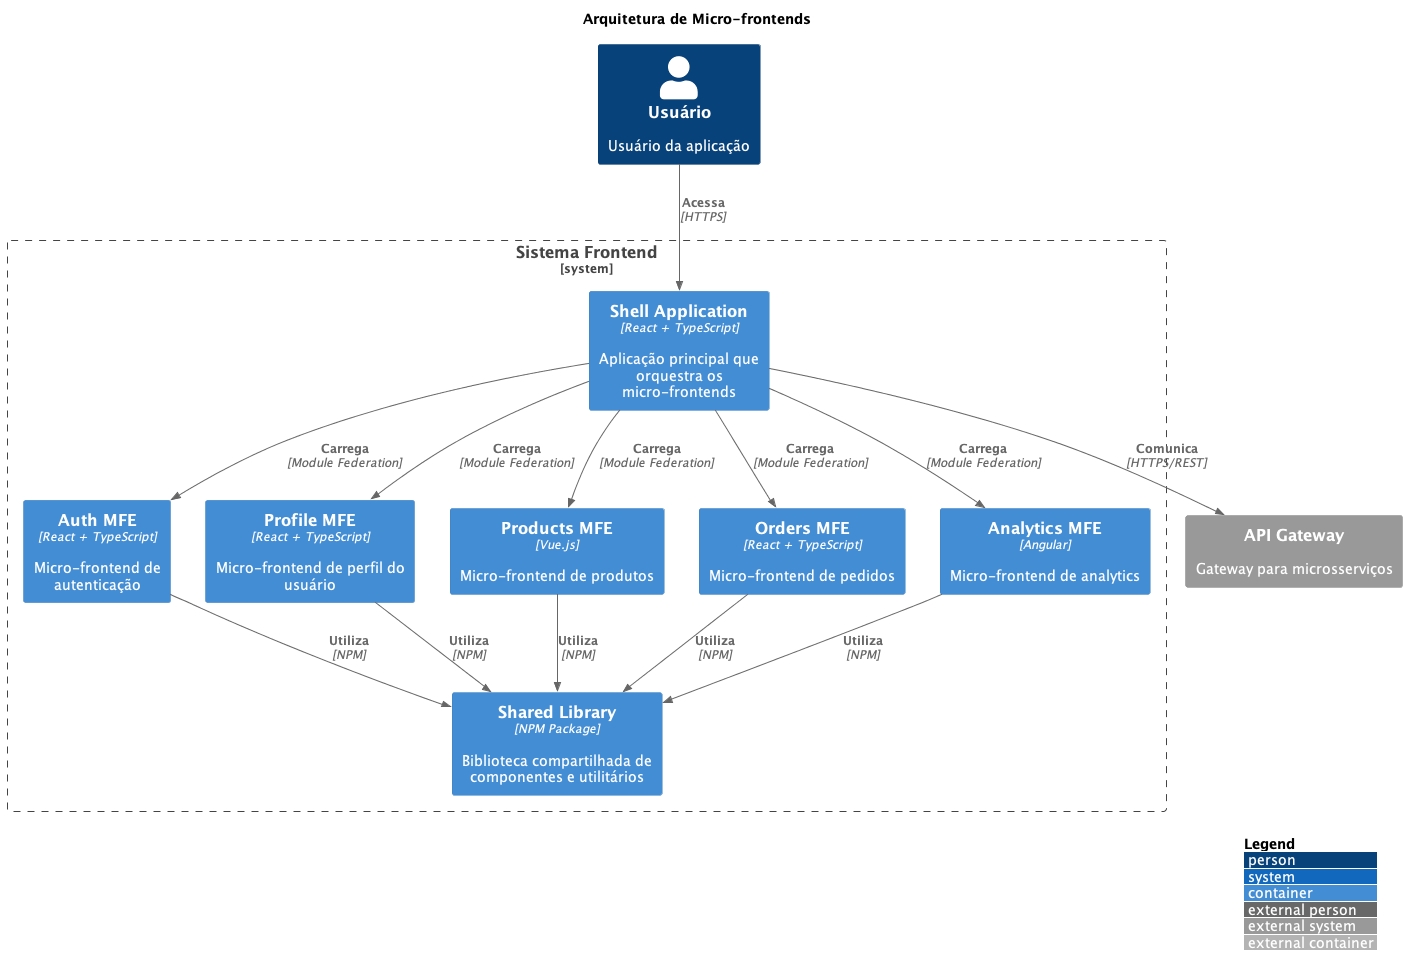

The diagram above was rendered by PlantUML. Its source (embedded in the PNG):
@startuml
!include https://raw.githubusercontent.com/plantuml-stdlib/C4-PlantUML/master/C4_Container.puml

LAYOUT_WITH_LEGEND()

title Arquitetura de Micro-frontends

Person(user, "Usuário", "Usuário da aplicação")

System_Boundary(c1, "Sistema Frontend") {
    Container(shell, "Shell Application", "React + TypeScript", "Aplicação principal que orquestra os micro-frontends")
    
    Container(auth_mfe, "Auth MFE", "React + TypeScript", "Micro-frontend de autenticação")
    Container(profile_mfe, "Profile MFE", "React + TypeScript", "Micro-frontend de perfil do usuário")
    Container(products_mfe, "Products MFE", "Vue.js", "Micro-frontend de produtos")
    Container(orders_mfe, "Orders MFE", "React + TypeScript", "Micro-frontend de pedidos")
    Container(analytics_mfe, "Analytics MFE", "Angular", "Micro-frontend de analytics")
    
    Container(shared_lib, "Shared Library", "NPM Package", "Biblioteca compartilhada de componentes e utilitários")
}

System_Ext(api_gateway, "API Gateway", "Gateway para microsserviços")

Rel(user, shell, "Acessa", "HTTPS")
Rel(shell, auth_mfe, "Carrega", "Module Federation")
Rel(shell, profile_mfe, "Carrega", "Module Federation")
Rel(shell, products_mfe, "Carrega", "Module Federation")
Rel(shell, orders_mfe, "Carrega", "Module Federation")
Rel(shell, analytics_mfe, "Carrega", "Module Federation")

Rel(auth_mfe, shared_lib, "Utiliza", "NPM")
Rel(profile_mfe, shared_lib, "Utiliza", "NPM")
Rel(products_mfe, shared_lib, "Utiliza", "NPM")
Rel(orders_mfe, shared_lib, "Utiliza", "NPM")
Rel(analytics_mfe, shared_lib, "Utiliza", "NPM")

Rel(shell, api_gateway, "Comunica", "HTTPS/REST")

@enduml